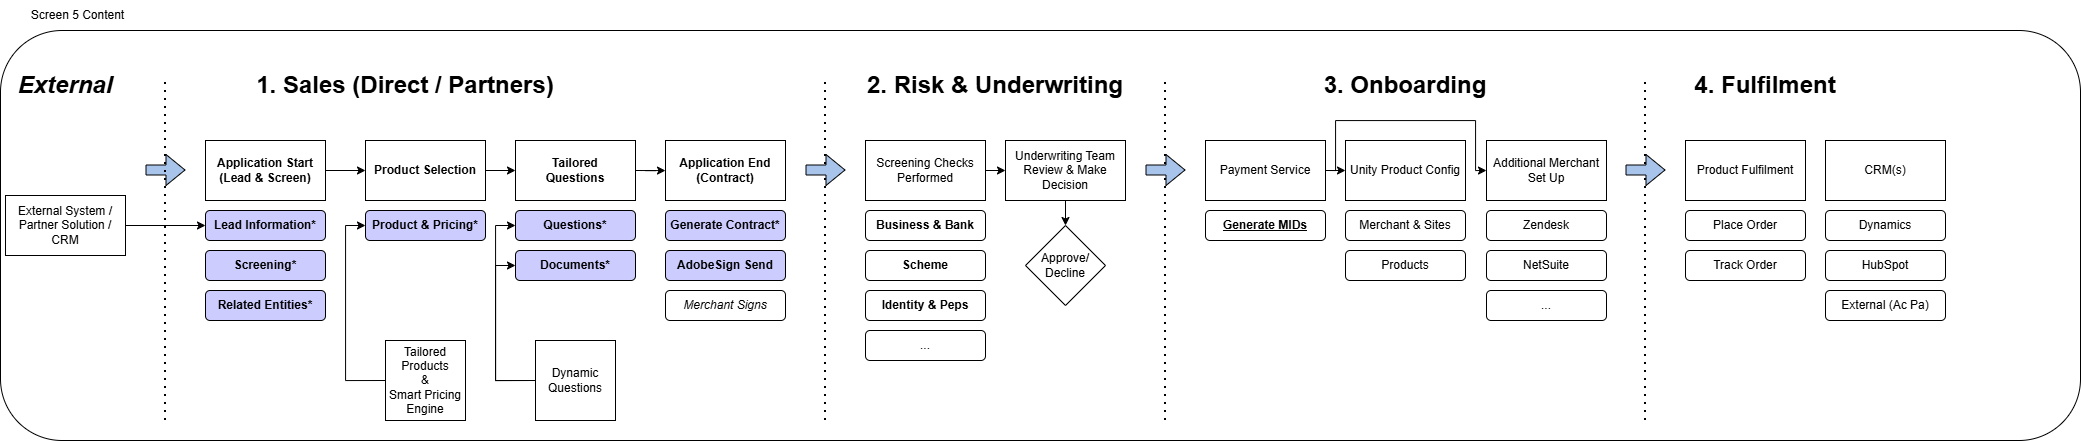

The diagram above was exported from draw.io. Its source (the exported page's mxGraphModel, read from the mxfile embedded in the PNG):
<mxGraphModel dx="3260" dy="2349" grid="1" gridSize="10" guides="1" tooltips="1" connect="1" arrows="1" fold="1" page="1" pageScale="1" pageWidth="827" pageHeight="1169" math="0" shadow="0">
  <root>
    <mxCell id="0" />
    <mxCell id="1" parent="0" />
    <mxCell id="2" parent="1" style="rounded=1;whiteSpace=wrap;html=1;" value="" vertex="1">
      <mxGeometry height="410" width="2080" y="1050" as="geometry" />
    </mxCell>
    <mxCell id="3" edge="1" parent="1" source="4" style="edgeStyle=orthogonalEdgeStyle;rounded=0;orthogonalLoop=1;jettySize=auto;html=1;exitX=1;exitY=0.5;exitDx=0;exitDy=0;entryX=0;entryY=0.5;entryDx=0;entryDy=0;" target="9">
      <mxGeometry relative="1" as="geometry" />
    </mxCell>
    <mxCell id="4" parent="1" style="rounded=0;whiteSpace=wrap;html=1;fontStyle=1" value="Application Start&lt;br&gt;(Lead &amp;amp; Screen)" vertex="1">
      <mxGeometry height="60" width="120" x="205" y="1160" as="geometry" />
    </mxCell>
    <mxCell id="5" parent="1" style="rounded=1;whiteSpace=wrap;html=1;fontStyle=1;fillColor=#CCCCFF;" value="Lead Information*" vertex="1">
      <mxGeometry height="30" width="120" x="205" y="1230" as="geometry" />
    </mxCell>
    <mxCell id="6" parent="1" style="rounded=1;whiteSpace=wrap;html=1;fontStyle=1;fillColor=#CCCCFF;" value="Screening*" vertex="1">
      <mxGeometry height="30" width="120" x="205" y="1270" as="geometry" />
    </mxCell>
    <mxCell id="7" parent="1" style="rounded=1;whiteSpace=wrap;html=1;fontStyle=1;fillColor=#CCCCFF;" value="Related Entities*" vertex="1">
      <mxGeometry height="30" width="120" x="205" y="1310" as="geometry" />
    </mxCell>
    <mxCell id="8" edge="1" parent="1" source="9" style="edgeStyle=orthogonalEdgeStyle;rounded=0;orthogonalLoop=1;jettySize=auto;html=1;exitX=1;exitY=0.5;exitDx=0;exitDy=0;entryX=0;entryY=0.5;entryDx=0;entryDy=0;" target="57">
      <mxGeometry relative="1" as="geometry" />
    </mxCell>
    <mxCell id="9" parent="1" style="rounded=0;whiteSpace=wrap;html=1;fontStyle=1" value="Product Selection" vertex="1">
      <mxGeometry height="60" width="120" x="365" y="1160" as="geometry" />
    </mxCell>
    <mxCell id="10" parent="1" style="rounded=0;whiteSpace=wrap;html=1;fontStyle=1" value="Application End&lt;br&gt;(Contract)" vertex="1">
      <mxGeometry height="60" width="120" x="665" y="1160" as="geometry" />
    </mxCell>
    <mxCell id="11" parent="1" style="rounded=1;whiteSpace=wrap;html=1;fontStyle=1;fillColor=#CCCCFF;" value="Generate Contract*" vertex="1">
      <mxGeometry height="30" width="120" x="665" y="1230" as="geometry" />
    </mxCell>
    <mxCell id="12" edge="1" parent="1" source="13" style="edgeStyle=orthogonalEdgeStyle;rounded=0;orthogonalLoop=1;jettySize=auto;html=1;exitX=1;exitY=0.5;exitDx=0;exitDy=0;entryX=0;entryY=0.5;entryDx=0;entryDy=0;" target="15">
      <mxGeometry relative="1" as="geometry" />
    </mxCell>
    <mxCell id="13" parent="1" style="rounded=0;whiteSpace=wrap;html=1;" value="Screening Checks Performed" vertex="1">
      <mxGeometry height="60" width="120" x="865" y="1160" as="geometry" />
    </mxCell>
    <mxCell id="14" edge="1" parent="1" source="15" style="edgeStyle=orthogonalEdgeStyle;rounded=0;orthogonalLoop=1;jettySize=auto;html=1;exitX=0.5;exitY=1;exitDx=0;exitDy=0;entryX=0.5;entryY=0;entryDx=0;entryDy=0;" target="16">
      <mxGeometry relative="1" as="geometry" />
    </mxCell>
    <mxCell id="15" parent="1" style="rounded=0;whiteSpace=wrap;html=1;" value="Underwriting Team Review &amp;amp; Make Decision" vertex="1">
      <mxGeometry height="60" width="120" x="1005" y="1160" as="geometry" />
    </mxCell>
    <mxCell id="16" parent="1" style="rhombus;whiteSpace=wrap;html=1;" value="Approve/ Decline" vertex="1">
      <mxGeometry height="80" width="80" x="1025" y="1245" as="geometry" />
    </mxCell>
    <mxCell id="17" edge="1" parent="1" source="19" style="edgeStyle=orthogonalEdgeStyle;rounded=0;orthogonalLoop=1;jettySize=auto;html=1;exitX=1;exitY=0.5;exitDx=0;exitDy=0;entryX=0;entryY=0.5;entryDx=0;entryDy=0;" target="21">
      <mxGeometry relative="1" as="geometry" />
    </mxCell>
    <mxCell id="18" edge="1" parent="1" source="19" style="edgeStyle=orthogonalEdgeStyle;rounded=0;orthogonalLoop=1;jettySize=auto;html=1;exitX=1;exitY=0.5;exitDx=0;exitDy=0;entryX=0;entryY=0.5;entryDx=0;entryDy=0;" target="22">
      <mxGeometry relative="1" as="geometry">
        <Array as="points">
          <mxPoint x="1335" y="1190" />
          <mxPoint x="1335" y="1140" />
          <mxPoint x="1475" y="1140" />
          <mxPoint x="1475" y="1190" />
        </Array>
      </mxGeometry>
    </mxCell>
    <mxCell id="19" parent="1" style="rounded=0;whiteSpace=wrap;html=1;" value="Payment Service" vertex="1">
      <mxGeometry height="60" width="120" x="1205" y="1160" as="geometry" />
    </mxCell>
    <mxCell id="20" parent="1" style="rounded=1;whiteSpace=wrap;html=1;fontStyle=1" value="&lt;u&gt;Generate MIDs&lt;/u&gt;" vertex="1">
      <mxGeometry height="30" width="120" x="1205" y="1230" as="geometry" />
    </mxCell>
    <mxCell id="21" parent="1" style="rounded=0;whiteSpace=wrap;html=1;" value="Unity Product Config" vertex="1">
      <mxGeometry height="60" width="120" x="1345" y="1160" as="geometry" />
    </mxCell>
    <mxCell id="22" parent="1" style="rounded=0;whiteSpace=wrap;html=1;" value="Additional Merchant Set Up" vertex="1">
      <mxGeometry height="60" width="120" x="1486" y="1160" as="geometry" />
    </mxCell>
    <mxCell id="23" parent="1" style="rounded=1;whiteSpace=wrap;html=1;" value="Zendesk" vertex="1">
      <mxGeometry height="30" width="120" x="1486" y="1230" as="geometry" />
    </mxCell>
    <mxCell id="24" parent="1" style="rounded=1;whiteSpace=wrap;html=1;" value="NetSuite" vertex="1">
      <mxGeometry height="30" width="120" x="1486" y="1270" as="geometry" />
    </mxCell>
    <mxCell id="25" parent="1" style="rounded=0;whiteSpace=wrap;html=1;" value="Product Fulfilment" vertex="1">
      <mxGeometry height="60" width="120" x="1685" y="1160" as="geometry" />
    </mxCell>
    <mxCell id="26" parent="1" style="rounded=1;whiteSpace=wrap;html=1;" value="Place Order" vertex="1">
      <mxGeometry height="30" width="120" x="1685" y="1230" as="geometry" />
    </mxCell>
    <mxCell id="27" parent="1" style="rounded=1;whiteSpace=wrap;html=1;" value="Track Order" vertex="1">
      <mxGeometry height="30" width="120" x="1685" y="1270" as="geometry" />
    </mxCell>
    <mxCell id="28" parent="1" style="rounded=0;whiteSpace=wrap;html=1;" value="CRM(s)" vertex="1">
      <mxGeometry height="60" width="120" x="1825" y="1160" as="geometry" />
    </mxCell>
    <mxCell id="29" parent="1" style="rounded=1;whiteSpace=wrap;html=1;fontStyle=2" value="Merchant Signs" vertex="1">
      <mxGeometry height="30" width="120" x="665" y="1310" as="geometry" />
    </mxCell>
    <mxCell id="30" parent="1" style="rounded=1;whiteSpace=wrap;html=1;" value="..." vertex="1">
      <mxGeometry height="30" width="120" x="1486" y="1310" as="geometry" />
    </mxCell>
    <mxCell id="31" edge="1" parent="1" style="endArrow=none;dashed=1;html=1;dashPattern=1 3;strokeWidth=2;rounded=0;" value="">
      <mxGeometry height="50" relative="1" width="50" as="geometry">
        <mxPoint x="825" y="1440" as="sourcePoint" />
        <mxPoint x="825" y="1100" as="targetPoint" />
      </mxGeometry>
    </mxCell>
    <mxCell id="32" edge="1" parent="1" style="endArrow=none;dashed=1;html=1;dashPattern=1 3;strokeWidth=2;rounded=0;" value="">
      <mxGeometry height="50" relative="1" width="50" as="geometry">
        <mxPoint x="1165" y="1440" as="sourcePoint" />
        <mxPoint x="1165" y="1100" as="targetPoint" />
      </mxGeometry>
    </mxCell>
    <mxCell id="33" parent="1" style="text;html=1;whiteSpace=wrap;strokeColor=none;fillColor=none;align=center;verticalAlign=middle;rounded=0;" value="&lt;h1&gt;1. Sales (Direct / Partners)&lt;/h1&gt;" vertex="1">
      <mxGeometry height="30" width="480" x="165" y="1090" as="geometry" />
    </mxCell>
    <mxCell id="34" parent="1" style="text;html=1;whiteSpace=wrap;strokeColor=none;fillColor=none;align=center;verticalAlign=middle;rounded=0;" value="&lt;h1&gt;2. Risk &amp;amp; Underwriting&lt;/h1&gt;" vertex="1">
      <mxGeometry height="30" width="340" x="825" y="1090" as="geometry" />
    </mxCell>
    <mxCell id="35" parent="1" style="text;html=1;whiteSpace=wrap;strokeColor=none;fillColor=none;align=center;verticalAlign=middle;rounded=0;" value="&lt;h1&gt;3. Onboarding&lt;/h1&gt;" vertex="1">
      <mxGeometry height="30" width="480" x="1165" y="1090" as="geometry" />
    </mxCell>
    <mxCell id="36" parent="1" style="text;html=1;whiteSpace=wrap;strokeColor=none;fillColor=none;align=center;verticalAlign=middle;rounded=0;" value="&lt;h1&gt;4. Fulfilment&lt;/h1&gt;" vertex="1">
      <mxGeometry height="30" width="340" x="1595" y="1090" as="geometry" />
    </mxCell>
    <mxCell id="37" edge="1" parent="1" style="endArrow=none;dashed=1;html=1;dashPattern=1 3;strokeWidth=2;rounded=0;" value="">
      <mxGeometry height="50" relative="1" width="50" as="geometry">
        <mxPoint x="1645" y="1440" as="sourcePoint" />
        <mxPoint x="1645" y="1100" as="targetPoint" />
      </mxGeometry>
    </mxCell>
    <mxCell id="38" edge="1" parent="1" style="shape=flexArrow;endArrow=classic;html=1;rounded=0;fillColor=#A9C4EB;" value="">
      <mxGeometry height="50" relative="1" width="50" as="geometry">
        <mxPoint x="805" y="1189.5" as="sourcePoint" />
        <mxPoint x="845" y="1189.5" as="targetPoint" />
      </mxGeometry>
    </mxCell>
    <mxCell id="39" edge="1" parent="1" style="shape=flexArrow;endArrow=classic;html=1;rounded=0;fillColor=#A9C4EB;" value="">
      <mxGeometry height="50" relative="1" width="50" as="geometry">
        <mxPoint x="1145" y="1189.5" as="sourcePoint" />
        <mxPoint x="1185" y="1189.5" as="targetPoint" />
      </mxGeometry>
    </mxCell>
    <mxCell id="40" edge="1" parent="1" style="shape=flexArrow;endArrow=classic;html=1;rounded=0;fillColor=#A9C4EB;" value="">
      <mxGeometry height="50" relative="1" width="50" as="geometry">
        <mxPoint x="1625" y="1189.5" as="sourcePoint" />
        <mxPoint x="1665" y="1189.5" as="targetPoint" />
      </mxGeometry>
    </mxCell>
    <mxCell id="41" parent="1" style="rounded=1;whiteSpace=wrap;html=1;" value="Dynamics" vertex="1">
      <mxGeometry height="30" width="120" x="1825" y="1230" as="geometry" />
    </mxCell>
    <mxCell id="42" parent="1" style="rounded=1;whiteSpace=wrap;html=1;" value="HubSpot" vertex="1">
      <mxGeometry height="30" width="120" x="1825" y="1270" as="geometry" />
    </mxCell>
    <mxCell id="43" parent="1" style="rounded=1;whiteSpace=wrap;html=1;" value="External (Ac Pa)" vertex="1">
      <mxGeometry height="30" width="120" x="1825" y="1310" as="geometry" />
    </mxCell>
    <mxCell id="44" parent="1" style="rounded=1;whiteSpace=wrap;html=1;" value="Merchant &amp;amp; Sites" vertex="1">
      <mxGeometry height="30" width="120" x="1345" y="1230" as="geometry" />
    </mxCell>
    <mxCell id="45" parent="1" style="rounded=1;whiteSpace=wrap;html=1;" value="Products" vertex="1">
      <mxGeometry height="30" width="120" x="1345" y="1270" as="geometry" />
    </mxCell>
    <mxCell id="46" parent="1" style="rounded=1;whiteSpace=wrap;html=1;fontStyle=1;fillColor=#CCCCFF;" value="Product &amp;amp; Pricing*" vertex="1">
      <mxGeometry height="30" width="120" x="365" y="1230" as="geometry" />
    </mxCell>
    <mxCell id="47" parent="1" style="rounded=1;whiteSpace=wrap;html=1;fontStyle=1;fillColor=#CCCCFF;" value="Questions*" vertex="1">
      <mxGeometry height="30" width="120" x="515" y="1230" as="geometry" />
    </mxCell>
    <mxCell id="48" parent="1" style="rounded=1;whiteSpace=wrap;html=1;fontStyle=1;fillColor=#CCCCFF;" value="AdobeSign Send" vertex="1">
      <mxGeometry height="30" width="120" x="665" y="1270" as="geometry" />
    </mxCell>
    <mxCell id="49" edge="1" parent="1" style="shape=flexArrow;endArrow=classic;html=1;rounded=0;fillColor=#A9C4EB;" value="">
      <mxGeometry height="50" relative="1" width="50" as="geometry">
        <mxPoint x="145" y="1189.5" as="sourcePoint" />
        <mxPoint x="185" y="1189.5" as="targetPoint" />
      </mxGeometry>
    </mxCell>
    <mxCell id="50" edge="1" parent="1" style="endArrow=none;dashed=1;html=1;dashPattern=1 3;strokeWidth=2;rounded=0;" value="">
      <mxGeometry height="50" relative="1" width="50" as="geometry">
        <mxPoint x="165" y="1440" as="sourcePoint" />
        <mxPoint x="165" y="1100" as="targetPoint" />
      </mxGeometry>
    </mxCell>
    <mxCell id="51" parent="1" style="text;html=1;whiteSpace=wrap;strokeColor=none;fillColor=none;align=center;verticalAlign=middle;rounded=0;fontStyle=2" value="&lt;h1&gt;External&lt;/h1&gt;" vertex="1">
      <mxGeometry height="30" width="130" y="1090" as="geometry" />
    </mxCell>
    <mxCell id="52" edge="1" parent="1" source="53" style="edgeStyle=orthogonalEdgeStyle;rounded=0;orthogonalLoop=1;jettySize=auto;html=1;exitX=1;exitY=0.5;exitDx=0;exitDy=0;entryX=0;entryY=0.5;entryDx=0;entryDy=0;" target="5">
      <mxGeometry relative="1" as="geometry" />
    </mxCell>
    <mxCell id="53" parent="1" style="rounded=0;whiteSpace=wrap;html=1;" value="External System /&lt;br&gt;Partner Solution /&lt;br&gt;CRM" vertex="1">
      <mxGeometry height="60" width="120" x="5" y="1215" as="geometry" />
    </mxCell>
    <mxCell id="54" edge="1" parent="1" source="55" style="edgeStyle=orthogonalEdgeStyle;rounded=0;orthogonalLoop=1;jettySize=auto;html=1;exitX=0;exitY=0.5;exitDx=0;exitDy=0;entryX=0;entryY=0.5;entryDx=0;entryDy=0;" target="46">
      <mxGeometry relative="1" as="geometry" />
    </mxCell>
    <mxCell id="55" parent="1" style="whiteSpace=wrap;html=1;aspect=fixed;" value="Tailored&lt;br&gt;Products&lt;br&gt;&amp;amp;&lt;br&gt;Smart Pricing&lt;br&gt;Engine" vertex="1">
      <mxGeometry height="80" width="80" x="385" y="1360" as="geometry" />
    </mxCell>
    <mxCell id="56" edge="1" parent="1" source="57" style="edgeStyle=orthogonalEdgeStyle;rounded=0;orthogonalLoop=1;jettySize=auto;html=1;exitX=1;exitY=0.5;exitDx=0;exitDy=0;" target="10">
      <mxGeometry relative="1" as="geometry" />
    </mxCell>
    <mxCell id="57" parent="1" style="rounded=0;whiteSpace=wrap;html=1;fontStyle=1" value="Tailored &lt;br&gt;Questions" vertex="1">
      <mxGeometry height="60" width="120" x="515" y="1160" as="geometry" />
    </mxCell>
    <mxCell id="58" parent="1" style="rounded=1;whiteSpace=wrap;html=1;fontStyle=1;fillColor=#CCCCFF;" value="Documents*" vertex="1">
      <mxGeometry height="30" width="120" x="515" y="1270" as="geometry" />
    </mxCell>
    <mxCell id="59" edge="1" parent="1" source="61" style="edgeStyle=orthogonalEdgeStyle;rounded=0;orthogonalLoop=1;jettySize=auto;html=1;exitX=0;exitY=0.5;exitDx=0;exitDy=0;entryX=0;entryY=0.5;entryDx=0;entryDy=0;" target="47">
      <mxGeometry relative="1" as="geometry" />
    </mxCell>
    <mxCell id="60" edge="1" parent="1" source="61" style="edgeStyle=orthogonalEdgeStyle;rounded=0;orthogonalLoop=1;jettySize=auto;html=1;exitX=0;exitY=0.5;exitDx=0;exitDy=0;entryX=0;entryY=0.5;entryDx=0;entryDy=0;" target="58">
      <mxGeometry relative="1" as="geometry" />
    </mxCell>
    <mxCell id="61" parent="1" style="whiteSpace=wrap;html=1;aspect=fixed;" value="Dynamic Questions" vertex="1">
      <mxGeometry height="80" width="80" x="535" y="1360" as="geometry" />
    </mxCell>
    <mxCell id="62" parent="1" style="rounded=1;whiteSpace=wrap;html=1;fontStyle=1;fillColor=#FFFFFF;" value="Business &amp;amp; Bank" vertex="1">
      <mxGeometry height="30" width="120" x="865" y="1230" as="geometry" />
    </mxCell>
    <mxCell id="63" parent="1" style="rounded=1;whiteSpace=wrap;html=1;fontStyle=1;fillColor=#FFFFFF;" value="Scheme" vertex="1">
      <mxGeometry height="30" width="120" x="865" y="1270" as="geometry" />
    </mxCell>
    <mxCell id="64" parent="1" style="rounded=1;whiteSpace=wrap;html=1;fontStyle=1;fillColor=#FFFFFF;" value="Identity &amp;amp; Peps" vertex="1">
      <mxGeometry height="30" width="120" x="865" y="1310" as="geometry" />
    </mxCell>
    <mxCell id="65" parent="1" style="rounded=1;whiteSpace=wrap;html=1;" value="..." vertex="1">
      <mxGeometry height="30" width="120" x="865" y="1350" as="geometry" />
    </mxCell>
    <mxCell id="66" parent="1" style="text;html=1;whiteSpace=wrap;strokeColor=none;fillColor=none;align=center;verticalAlign=middle;rounded=0;" value="Screen 5&lt;span style=&quot;background-color: transparent; color: light-dark(rgb(0, 0, 0), rgb(255, 255, 255));&quot;&gt;&amp;nbsp;Content&lt;/span&gt;" vertex="1">
      <mxGeometry height="30" width="135" x="10" y="1020" as="geometry" />
    </mxCell>
  </root>
</mxGraphModel>